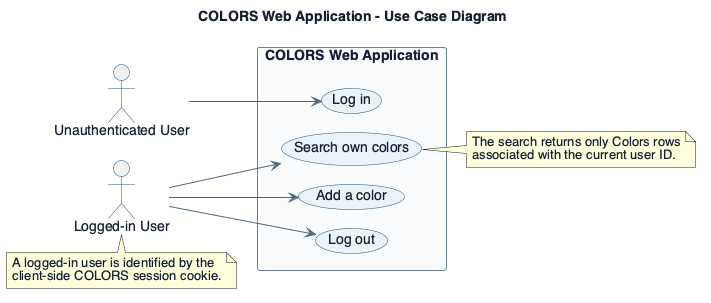

The diagram above was rendered by PlantUML. Its source (embedded in the PNG):
@startuml
title COLORS Web Application - Use Case Diagram

!pragma layout smetana
left to right direction

skinparam backgroundColor #FFFFFF
skinparam defaultFontName Helvetica
skinparam defaultFontColor #172033
skinparam shadowing false
skinparam actor {
  BorderColor #1F4E79
  FontColor #172033
}
skinparam usecase {
  BackgroundColor #EAF3F8
  BorderColor #1F4E79
  ArrowColor #52677A
}
skinparam rectangle {
  BackgroundColor #F8FAFC
  BorderColor #6B7F90
}

actor "Unauthenticated User" as Visitor
actor "Logged-in User" as LoggedInUser

rectangle "COLORS Web Application" {
  usecase "Log in" as UC_Login
  usecase "Search own colors" as UC_Search
  usecase "Add a color" as UC_Add
  usecase "Log out" as UC_Logout
}

Visitor --> UC_Login
LoggedInUser --> UC_Search
LoggedInUser --> UC_Add
LoggedInUser --> UC_Logout

note bottom of LoggedInUser
  A logged-in user is identified by the
  client-side COLORS session cookie.
end note

note right of UC_Search
  The search returns only Colors rows
  associated with the current user ID.
end note

@enduml